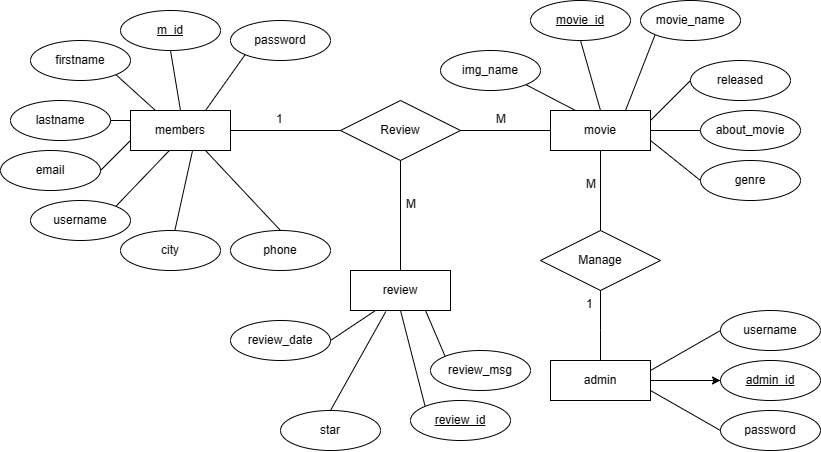

The diagram above was exported from draw.io. Its source (the exported page's mxGraphModel, read from the mxfile embedded in the PNG):
<mxGraphModel dx="2339" dy="824" grid="1" gridSize="10" guides="1" tooltips="1" connect="1" arrows="1" fold="1" page="1" pageScale="1" pageWidth="850" pageHeight="1100" math="0" shadow="0" extFonts="Permanent Marker^https://fonts.googleapis.com/css?family=Permanent+Marker">
  <root>
    <mxCell id="0" />
    <mxCell id="1" parent="0" />
    <mxCell id="C-vyLk0tnHw3VtMMgP7b-12" value="" style="edgeStyle=entityRelationEdgeStyle;endArrow=ERzeroToMany;startArrow=ERone;endFill=1;startFill=0;" parent="1" target="C-vyLk0tnHw3VtMMgP7b-17" edge="1">
      <mxGeometry width="100" height="100" relative="1" as="geometry">
        <mxPoint x="700" y="165" as="sourcePoint" />
        <mxPoint x="460" y="205" as="targetPoint" />
      </mxGeometry>
    </mxCell>
    <mxCell id="_zm9cG4wD0BMZ2SfbcKx-2" value="members" style="whiteSpace=wrap;html=1;align=center;" vertex="1" parent="1">
      <mxGeometry x="40" y="240" width="100" height="40" as="geometry" />
    </mxCell>
    <mxCell id="_zm9cG4wD0BMZ2SfbcKx-62" value="" style="edgeStyle=orthogonalEdgeStyle;rounded=0;orthogonalLoop=1;jettySize=auto;html=1;" edge="1" parent="1" source="_zm9cG4wD0BMZ2SfbcKx-5" target="_zm9cG4wD0BMZ2SfbcKx-9">
      <mxGeometry relative="1" as="geometry" />
    </mxCell>
    <mxCell id="_zm9cG4wD0BMZ2SfbcKx-5" value="admin" style="whiteSpace=wrap;html=1;align=center;" vertex="1" parent="1">
      <mxGeometry x="460" y="490" width="100" height="40" as="geometry" />
    </mxCell>
    <mxCell id="_zm9cG4wD0BMZ2SfbcKx-6" value="username" style="ellipse;whiteSpace=wrap;html=1;align=center;" vertex="1" parent="1">
      <mxGeometry x="630" y="440" width="100" height="40" as="geometry" />
    </mxCell>
    <mxCell id="_zm9cG4wD0BMZ2SfbcKx-8" value="password" style="ellipse;whiteSpace=wrap;html=1;align=center;" vertex="1" parent="1">
      <mxGeometry x="630" y="540" width="100" height="40" as="geometry" />
    </mxCell>
    <mxCell id="_zm9cG4wD0BMZ2SfbcKx-9" value="admin_id" style="ellipse;whiteSpace=wrap;html=1;align=center;fontStyle=4;" vertex="1" parent="1">
      <mxGeometry x="630" y="490" width="100" height="40" as="geometry" />
    </mxCell>
    <mxCell id="_zm9cG4wD0BMZ2SfbcKx-18" value="m_id" style="ellipse;whiteSpace=wrap;html=1;align=center;fontStyle=4;" vertex="1" parent="1">
      <mxGeometry x="30" y="140" width="100" height="40" as="geometry" />
    </mxCell>
    <mxCell id="_zm9cG4wD0BMZ2SfbcKx-21" value="firstname" style="ellipse;whiteSpace=wrap;html=1;align=center;" vertex="1" parent="1">
      <mxGeometry x="-60" y="170" width="100" height="40" as="geometry" />
    </mxCell>
    <mxCell id="_zm9cG4wD0BMZ2SfbcKx-22" value="lastname" style="ellipse;whiteSpace=wrap;html=1;align=center;" vertex="1" parent="1">
      <mxGeometry x="-80" y="230" width="100" height="40" as="geometry" />
    </mxCell>
    <mxCell id="_zm9cG4wD0BMZ2SfbcKx-30" value="email" style="ellipse;whiteSpace=wrap;html=1;align=center;" vertex="1" parent="1">
      <mxGeometry x="-90" y="280" width="100" height="40" as="geometry" />
    </mxCell>
    <mxCell id="_zm9cG4wD0BMZ2SfbcKx-32" value="username" style="ellipse;whiteSpace=wrap;html=1;align=center;" vertex="1" parent="1">
      <mxGeometry x="-60" y="330" width="100" height="40" as="geometry" />
    </mxCell>
    <mxCell id="_zm9cG4wD0BMZ2SfbcKx-35" value="city" style="ellipse;whiteSpace=wrap;html=1;align=center;" vertex="1" parent="1">
      <mxGeometry x="30" y="360" width="100" height="40" as="geometry" />
    </mxCell>
    <mxCell id="_zm9cG4wD0BMZ2SfbcKx-37" value="phone" style="ellipse;whiteSpace=wrap;html=1;align=center;" vertex="1" parent="1">
      <mxGeometry x="140" y="360" width="100" height="40" as="geometry" />
    </mxCell>
    <mxCell id="_zm9cG4wD0BMZ2SfbcKx-39" value="password" style="ellipse;whiteSpace=wrap;html=1;align=center;" vertex="1" parent="1">
      <mxGeometry x="140" y="150" width="100" height="40" as="geometry" />
    </mxCell>
    <mxCell id="_zm9cG4wD0BMZ2SfbcKx-41" value="movie" style="whiteSpace=wrap;html=1;align=center;" vertex="1" parent="1">
      <mxGeometry x="460" y="240" width="100" height="40" as="geometry" />
    </mxCell>
    <mxCell id="_zm9cG4wD0BMZ2SfbcKx-42" value="Manage" style="shape=rhombus;perimeter=rhombusPerimeter;whiteSpace=wrap;html=1;align=center;" vertex="1" parent="1">
      <mxGeometry x="450" y="360" width="120" height="60" as="geometry" />
    </mxCell>
    <mxCell id="_zm9cG4wD0BMZ2SfbcKx-47" value="" style="endArrow=none;html=1;rounded=0;exitX=0.75;exitY=1;exitDx=0;exitDy=0;entryX=0.5;entryY=0;entryDx=0;entryDy=0;" edge="1" parent="1" source="_zm9cG4wD0BMZ2SfbcKx-2" target="_zm9cG4wD0BMZ2SfbcKx-37">
      <mxGeometry relative="1" as="geometry">
        <mxPoint x="370" y="360" as="sourcePoint" />
        <mxPoint x="530" y="360" as="targetPoint" />
      </mxGeometry>
    </mxCell>
    <mxCell id="_zm9cG4wD0BMZ2SfbcKx-48" value="" style="endArrow=none;html=1;rounded=0;entryX=0;entryY=0.5;entryDx=0;entryDy=0;exitX=1;exitY=0.25;exitDx=0;exitDy=0;" edge="1" parent="1" source="_zm9cG4wD0BMZ2SfbcKx-5" target="_zm9cG4wD0BMZ2SfbcKx-6">
      <mxGeometry relative="1" as="geometry">
        <mxPoint x="450" y="459.40999999999997" as="sourcePoint" />
        <mxPoint x="610" y="459.40999999999997" as="targetPoint" />
      </mxGeometry>
    </mxCell>
    <mxCell id="_zm9cG4wD0BMZ2SfbcKx-49" value="" style="endArrow=none;html=1;rounded=0;entryX=0;entryY=0.5;entryDx=0;entryDy=0;exitX=1;exitY=0.5;exitDx=0;exitDy=0;" edge="1" parent="1" source="_zm9cG4wD0BMZ2SfbcKx-5" target="_zm9cG4wD0BMZ2SfbcKx-9">
      <mxGeometry relative="1" as="geometry">
        <mxPoint x="570" y="510" as="sourcePoint" />
        <mxPoint x="640" y="470" as="targetPoint" />
      </mxGeometry>
    </mxCell>
    <mxCell id="_zm9cG4wD0BMZ2SfbcKx-50" value="" style="endArrow=none;html=1;rounded=0;entryX=0;entryY=0.5;entryDx=0;entryDy=0;exitX=1;exitY=0.75;exitDx=0;exitDy=0;" edge="1" parent="1" source="_zm9cG4wD0BMZ2SfbcKx-5" target="_zm9cG4wD0BMZ2SfbcKx-8">
      <mxGeometry relative="1" as="geometry">
        <mxPoint x="570" y="520" as="sourcePoint" />
        <mxPoint x="640" y="520" as="targetPoint" />
      </mxGeometry>
    </mxCell>
    <mxCell id="_zm9cG4wD0BMZ2SfbcKx-51" value="" style="endArrow=none;html=1;rounded=0;exitX=0.619;exitY=1.019;exitDx=0;exitDy=0;exitPerimeter=0;" edge="1" parent="1" source="_zm9cG4wD0BMZ2SfbcKx-2" target="_zm9cG4wD0BMZ2SfbcKx-35">
      <mxGeometry relative="1" as="geometry">
        <mxPoint x="125" y="290" as="sourcePoint" />
        <mxPoint x="200" y="370" as="targetPoint" />
      </mxGeometry>
    </mxCell>
    <mxCell id="_zm9cG4wD0BMZ2SfbcKx-52" value="" style="endArrow=none;html=1;rounded=0;exitX=0.387;exitY=1.004;exitDx=0;exitDy=0;exitPerimeter=0;entryX=1;entryY=0;entryDx=0;entryDy=0;" edge="1" parent="1" source="_zm9cG4wD0BMZ2SfbcKx-2" target="_zm9cG4wD0BMZ2SfbcKx-32">
      <mxGeometry relative="1" as="geometry">
        <mxPoint x="112" y="291" as="sourcePoint" />
        <mxPoint x="94" y="370" as="targetPoint" />
      </mxGeometry>
    </mxCell>
    <mxCell id="_zm9cG4wD0BMZ2SfbcKx-53" value="" style="endArrow=none;html=1;rounded=0;exitX=0;exitY=1;exitDx=0;exitDy=0;entryX=0.75;entryY=0;entryDx=0;entryDy=0;" edge="1" parent="1" source="_zm9cG4wD0BMZ2SfbcKx-39" target="_zm9cG4wD0BMZ2SfbcKx-2">
      <mxGeometry relative="1" as="geometry">
        <mxPoint x="174" y="184" as="sourcePoint" />
        <mxPoint x="120" y="240" as="targetPoint" />
      </mxGeometry>
    </mxCell>
    <mxCell id="_zm9cG4wD0BMZ2SfbcKx-54" value="" style="endArrow=none;html=1;rounded=0;exitX=0.5;exitY=1;exitDx=0;exitDy=0;entryX=0.5;entryY=0;entryDx=0;entryDy=0;" edge="1" parent="1" source="_zm9cG4wD0BMZ2SfbcKx-18" target="_zm9cG4wD0BMZ2SfbcKx-2">
      <mxGeometry relative="1" as="geometry">
        <mxPoint x="165" y="194" as="sourcePoint" />
        <mxPoint x="125" y="250" as="targetPoint" />
      </mxGeometry>
    </mxCell>
    <mxCell id="_zm9cG4wD0BMZ2SfbcKx-55" value="" style="endArrow=none;html=1;rounded=0;exitX=1;exitY=1;exitDx=0;exitDy=0;entryX=0.25;entryY=0;entryDx=0;entryDy=0;" edge="1" parent="1" source="_zm9cG4wD0BMZ2SfbcKx-21" target="_zm9cG4wD0BMZ2SfbcKx-2">
      <mxGeometry relative="1" as="geometry">
        <mxPoint x="90" y="190" as="sourcePoint" />
        <mxPoint x="100" y="250" as="targetPoint" />
      </mxGeometry>
    </mxCell>
    <mxCell id="_zm9cG4wD0BMZ2SfbcKx-56" value="" style="endArrow=none;html=1;rounded=0;exitX=1;exitY=0.5;exitDx=0;exitDy=0;entryX=0;entryY=0.25;entryDx=0;entryDy=0;" edge="1" parent="1" source="_zm9cG4wD0BMZ2SfbcKx-22" target="_zm9cG4wD0BMZ2SfbcKx-2">
      <mxGeometry relative="1" as="geometry">
        <mxPoint x="35" y="214" as="sourcePoint" />
        <mxPoint x="75" y="250" as="targetPoint" />
      </mxGeometry>
    </mxCell>
    <mxCell id="_zm9cG4wD0BMZ2SfbcKx-57" value="" style="endArrow=none;html=1;rounded=0;exitX=1;exitY=0.5;exitDx=0;exitDy=0;entryX=0;entryY=0.75;entryDx=0;entryDy=0;" edge="1" parent="1" source="_zm9cG4wD0BMZ2SfbcKx-30" target="_zm9cG4wD0BMZ2SfbcKx-2">
      <mxGeometry relative="1" as="geometry">
        <mxPoint x="30" y="260" as="sourcePoint" />
        <mxPoint x="50" y="260" as="targetPoint" />
      </mxGeometry>
    </mxCell>
    <mxCell id="_zm9cG4wD0BMZ2SfbcKx-58" value="" style="endArrow=none;html=1;rounded=0;entryX=0.5;entryY=1;entryDx=0;entryDy=0;exitX=0.5;exitY=0;exitDx=0;exitDy=0;" edge="1" parent="1" source="_zm9cG4wD0BMZ2SfbcKx-5" target="_zm9cG4wD0BMZ2SfbcKx-42">
      <mxGeometry relative="1" as="geometry">
        <mxPoint x="570" y="510" as="sourcePoint" />
        <mxPoint x="640" y="470" as="targetPoint" />
        <Array as="points">
          <mxPoint x="510" y="460" />
        </Array>
      </mxGeometry>
    </mxCell>
    <mxCell id="_zm9cG4wD0BMZ2SfbcKx-63" value="M" style="text;strokeColor=none;fillColor=none;spacingLeft=4;spacingRight=4;overflow=hidden;rotatable=0;points=[[0,0.5],[1,0.5]];portConstraint=eastwest;fontSize=12;whiteSpace=wrap;html=1;" vertex="1" parent="1">
      <mxGeometry x="490" y="300" width="20" height="20" as="geometry" />
    </mxCell>
    <mxCell id="_zm9cG4wD0BMZ2SfbcKx-65" value="" style="endArrow=none;html=1;rounded=0;entryX=0.5;entryY=1;entryDx=0;entryDy=0;exitX=0.5;exitY=0;exitDx=0;exitDy=0;" edge="1" parent="1" source="_zm9cG4wD0BMZ2SfbcKx-42" target="_zm9cG4wD0BMZ2SfbcKx-41">
      <mxGeometry relative="1" as="geometry">
        <mxPoint x="580" y="360" as="sourcePoint" />
        <mxPoint x="580" y="280" as="targetPoint" />
      </mxGeometry>
    </mxCell>
    <mxCell id="_zm9cG4wD0BMZ2SfbcKx-67" value="1" style="text;strokeColor=none;fillColor=none;spacingLeft=4;spacingRight=4;overflow=hidden;rotatable=0;points=[[0,0.5],[1,0.5]];portConstraint=eastwest;fontSize=12;whiteSpace=wrap;html=1;" vertex="1" parent="1">
      <mxGeometry x="490" y="420" width="20" height="30" as="geometry" />
    </mxCell>
    <mxCell id="_zm9cG4wD0BMZ2SfbcKx-68" value="" style="endArrow=none;html=1;rounded=0;exitX=0;exitY=1;exitDx=0;exitDy=0;entryX=0.75;entryY=0;entryDx=0;entryDy=0;" edge="1" source="_zm9cG4wD0BMZ2SfbcKx-69" parent="1" target="_zm9cG4wD0BMZ2SfbcKx-41">
      <mxGeometry relative="1" as="geometry">
        <mxPoint x="539" y="184" as="sourcePoint" />
        <mxPoint x="480" y="240" as="targetPoint" />
      </mxGeometry>
    </mxCell>
    <mxCell id="_zm9cG4wD0BMZ2SfbcKx-69" value="movie_name" style="ellipse;whiteSpace=wrap;html=1;align=center;" vertex="1" parent="1">
      <mxGeometry x="550" y="130" width="100" height="40" as="geometry" />
    </mxCell>
    <mxCell id="_zm9cG4wD0BMZ2SfbcKx-70" value="movie_id" style="ellipse;whiteSpace=wrap;html=1;align=center;fontStyle=4;" vertex="1" parent="1">
      <mxGeometry x="440" y="130" width="100" height="40" as="geometry" />
    </mxCell>
    <mxCell id="_zm9cG4wD0BMZ2SfbcKx-71" value="released" style="ellipse;whiteSpace=wrap;html=1;align=center;" vertex="1" parent="1">
      <mxGeometry x="600" y="190" width="100" height="40" as="geometry" />
    </mxCell>
    <mxCell id="_zm9cG4wD0BMZ2SfbcKx-72" value="about_movie" style="ellipse;whiteSpace=wrap;html=1;align=center;" vertex="1" parent="1">
      <mxGeometry x="610" y="240" width="100" height="40" as="geometry" />
    </mxCell>
    <mxCell id="_zm9cG4wD0BMZ2SfbcKx-73" value="genre&lt;br&gt;" style="ellipse;whiteSpace=wrap;html=1;align=center;" vertex="1" parent="1">
      <mxGeometry x="610" y="290" width="100" height="40" as="geometry" />
    </mxCell>
    <mxCell id="_zm9cG4wD0BMZ2SfbcKx-75" value="img_name" style="ellipse;whiteSpace=wrap;html=1;align=center;" vertex="1" parent="1">
      <mxGeometry x="350" y="180" width="100" height="40" as="geometry" />
    </mxCell>
    <mxCell id="_zm9cG4wD0BMZ2SfbcKx-76" value="" style="endArrow=none;html=1;rounded=0;exitX=0.5;exitY=1;exitDx=0;exitDy=0;entryX=0.5;entryY=0;entryDx=0;entryDy=0;" edge="1" parent="1" source="_zm9cG4wD0BMZ2SfbcKx-70" target="_zm9cG4wD0BMZ2SfbcKx-41">
      <mxGeometry relative="1" as="geometry">
        <mxPoint x="575" y="174" as="sourcePoint" />
        <mxPoint x="545" y="250" as="targetPoint" />
      </mxGeometry>
    </mxCell>
    <mxCell id="_zm9cG4wD0BMZ2SfbcKx-77" value="" style="endArrow=none;html=1;rounded=0;exitX=1;exitY=1;exitDx=0;exitDy=0;entryX=0.25;entryY=0;entryDx=0;entryDy=0;" edge="1" parent="1" source="_zm9cG4wD0BMZ2SfbcKx-75" target="_zm9cG4wD0BMZ2SfbcKx-41">
      <mxGeometry relative="1" as="geometry">
        <mxPoint x="500" y="180" as="sourcePoint" />
        <mxPoint x="520" y="250" as="targetPoint" />
      </mxGeometry>
    </mxCell>
    <mxCell id="_zm9cG4wD0BMZ2SfbcKx-78" value="" style="endArrow=none;html=1;rounded=0;exitX=0;exitY=0.5;exitDx=0;exitDy=0;entryX=1;entryY=0.25;entryDx=0;entryDy=0;" edge="1" parent="1" source="_zm9cG4wD0BMZ2SfbcKx-71" target="_zm9cG4wD0BMZ2SfbcKx-41">
      <mxGeometry relative="1" as="geometry">
        <mxPoint x="445" y="224" as="sourcePoint" />
        <mxPoint x="495" y="250" as="targetPoint" />
      </mxGeometry>
    </mxCell>
    <mxCell id="_zm9cG4wD0BMZ2SfbcKx-79" value="" style="endArrow=none;html=1;rounded=0;exitX=0;exitY=0.5;exitDx=0;exitDy=0;entryX=1;entryY=0.5;entryDx=0;entryDy=0;" edge="1" parent="1" source="_zm9cG4wD0BMZ2SfbcKx-72" target="_zm9cG4wD0BMZ2SfbcKx-41">
      <mxGeometry relative="1" as="geometry">
        <mxPoint x="610" y="220" as="sourcePoint" />
        <mxPoint x="570" y="260" as="targetPoint" />
      </mxGeometry>
    </mxCell>
    <mxCell id="_zm9cG4wD0BMZ2SfbcKx-80" value="" style="endArrow=none;html=1;rounded=0;exitX=0;exitY=0.5;exitDx=0;exitDy=0;entryX=1;entryY=0.75;entryDx=0;entryDy=0;" edge="1" parent="1" source="_zm9cG4wD0BMZ2SfbcKx-73" target="_zm9cG4wD0BMZ2SfbcKx-41">
      <mxGeometry relative="1" as="geometry">
        <mxPoint x="620" y="270" as="sourcePoint" />
        <mxPoint x="570" y="270" as="targetPoint" />
      </mxGeometry>
    </mxCell>
    <mxCell id="_zm9cG4wD0BMZ2SfbcKx-81" value="Review" style="shape=rhombus;perimeter=rhombusPerimeter;whiteSpace=wrap;html=1;align=center;" vertex="1" parent="1">
      <mxGeometry x="250" y="230" width="120" height="60" as="geometry" />
    </mxCell>
    <mxCell id="_zm9cG4wD0BMZ2SfbcKx-82" value="" style="endArrow=none;html=1;rounded=0;exitX=0;exitY=0.5;exitDx=0;exitDy=0;entryX=1;entryY=0.5;entryDx=0;entryDy=0;" edge="1" parent="1" source="_zm9cG4wD0BMZ2SfbcKx-81" target="_zm9cG4wD0BMZ2SfbcKx-2">
      <mxGeometry relative="1" as="geometry">
        <mxPoint x="165" y="194" as="sourcePoint" />
        <mxPoint x="125" y="250" as="targetPoint" />
      </mxGeometry>
    </mxCell>
    <mxCell id="_zm9cG4wD0BMZ2SfbcKx-83" value="" style="endArrow=none;html=1;rounded=0;exitX=0;exitY=0.5;exitDx=0;exitDy=0;entryX=1;entryY=0.5;entryDx=0;entryDy=0;" edge="1" parent="1" source="_zm9cG4wD0BMZ2SfbcKx-41" target="_zm9cG4wD0BMZ2SfbcKx-81">
      <mxGeometry relative="1" as="geometry">
        <mxPoint x="260" y="270" as="sourcePoint" />
        <mxPoint x="150" y="270" as="targetPoint" />
      </mxGeometry>
    </mxCell>
    <mxCell id="_zm9cG4wD0BMZ2SfbcKx-84" value="review" style="whiteSpace=wrap;html=1;align=center;" vertex="1" parent="1">
      <mxGeometry x="260" y="400" width="100" height="40" as="geometry" />
    </mxCell>
    <mxCell id="_zm9cG4wD0BMZ2SfbcKx-85" value="" style="endArrow=none;html=1;rounded=0;exitX=0.5;exitY=0;exitDx=0;exitDy=0;entryX=0.5;entryY=1;entryDx=0;entryDy=0;" edge="1" parent="1" source="_zm9cG4wD0BMZ2SfbcKx-84" target="_zm9cG4wD0BMZ2SfbcKx-81">
      <mxGeometry relative="1" as="geometry">
        <mxPoint x="470" y="270" as="sourcePoint" />
        <mxPoint x="380" y="270" as="targetPoint" />
      </mxGeometry>
    </mxCell>
    <mxCell id="_zm9cG4wD0BMZ2SfbcKx-86" value="review_msg" style="ellipse;whiteSpace=wrap;html=1;align=center;" vertex="1" parent="1">
      <mxGeometry x="340" y="480" width="100" height="40" as="geometry" />
    </mxCell>
    <mxCell id="_zm9cG4wD0BMZ2SfbcKx-88" value="review_date" style="ellipse;whiteSpace=wrap;html=1;align=center;" vertex="1" parent="1">
      <mxGeometry x="140" y="450" width="100" height="40" as="geometry" />
    </mxCell>
    <mxCell id="_zm9cG4wD0BMZ2SfbcKx-89" value="star" style="ellipse;whiteSpace=wrap;html=1;align=center;" vertex="1" parent="1">
      <mxGeometry x="190" y="540" width="100" height="40" as="geometry" />
    </mxCell>
    <mxCell id="_zm9cG4wD0BMZ2SfbcKx-90" value="" style="endArrow=none;html=1;rounded=0;exitX=0.5;exitY=0;exitDx=0;exitDy=0;entryX=0.353;entryY=1.027;entryDx=0;entryDy=0;entryPerimeter=0;" edge="1" parent="1" source="_zm9cG4wD0BMZ2SfbcKx-89" target="_zm9cG4wD0BMZ2SfbcKx-84">
      <mxGeometry relative="1" as="geometry">
        <mxPoint x="320" y="410" as="sourcePoint" />
        <mxPoint x="320" y="300" as="targetPoint" />
      </mxGeometry>
    </mxCell>
    <mxCell id="_zm9cG4wD0BMZ2SfbcKx-91" value="" style="endArrow=none;html=1;rounded=0;exitX=1;exitY=0.5;exitDx=0;exitDy=0;entryX=0.25;entryY=1;entryDx=0;entryDy=0;" edge="1" parent="1" source="_zm9cG4wD0BMZ2SfbcKx-88" target="_zm9cG4wD0BMZ2SfbcKx-84">
      <mxGeometry relative="1" as="geometry">
        <mxPoint x="320" y="550" as="sourcePoint" />
        <mxPoint x="320" y="450" as="targetPoint" />
      </mxGeometry>
    </mxCell>
    <mxCell id="_zm9cG4wD0BMZ2SfbcKx-92" value="" style="endArrow=none;html=1;rounded=0;exitX=0;exitY=0;exitDx=0;exitDy=0;entryX=0.75;entryY=1;entryDx=0;entryDy=0;" edge="1" parent="1" source="_zm9cG4wD0BMZ2SfbcKx-86" target="_zm9cG4wD0BMZ2SfbcKx-84">
      <mxGeometry relative="1" as="geometry">
        <mxPoint x="260" y="510" as="sourcePoint" />
        <mxPoint x="295" y="450" as="targetPoint" />
      </mxGeometry>
    </mxCell>
    <mxCell id="_zm9cG4wD0BMZ2SfbcKx-93" value="review_id" style="ellipse;whiteSpace=wrap;html=1;align=center;fontStyle=4;" vertex="1" parent="1">
      <mxGeometry x="320" y="530" width="100" height="40" as="geometry" />
    </mxCell>
    <mxCell id="_zm9cG4wD0BMZ2SfbcKx-94" value="" style="endArrow=none;html=1;rounded=0;exitX=0;exitY=0;exitDx=0;exitDy=0;entryX=0.5;entryY=1;entryDx=0;entryDy=0;" edge="1" parent="1" source="_zm9cG4wD0BMZ2SfbcKx-93" target="_zm9cG4wD0BMZ2SfbcKx-84">
      <mxGeometry relative="1" as="geometry">
        <mxPoint x="365" y="496" as="sourcePoint" />
        <mxPoint x="345" y="450" as="targetPoint" />
      </mxGeometry>
    </mxCell>
    <mxCell id="_zm9cG4wD0BMZ2SfbcKx-95" value="1" style="text;strokeColor=none;fillColor=none;spacingLeft=4;spacingRight=4;overflow=hidden;rotatable=0;points=[[0,0.5],[1,0.5]];portConstraint=eastwest;fontSize=12;whiteSpace=wrap;html=1;" vertex="1" parent="1">
      <mxGeometry x="180" y="235" width="40" height="30" as="geometry" />
    </mxCell>
    <mxCell id="_zm9cG4wD0BMZ2SfbcKx-96" value="M" style="text;strokeColor=none;fillColor=none;spacingLeft=4;spacingRight=4;overflow=hidden;rotatable=0;points=[[0,0.5],[1,0.5]];portConstraint=eastwest;fontSize=12;whiteSpace=wrap;html=1;" vertex="1" parent="1">
      <mxGeometry x="400" y="235" width="40" height="30" as="geometry" />
    </mxCell>
    <mxCell id="_zm9cG4wD0BMZ2SfbcKx-97" value="M" style="text;strokeColor=none;fillColor=none;spacingLeft=4;spacingRight=4;overflow=hidden;rotatable=0;points=[[0,0.5],[1,0.5]];portConstraint=eastwest;fontSize=12;whiteSpace=wrap;html=1;" vertex="1" parent="1">
      <mxGeometry x="310" y="320" width="40" height="30" as="geometry" />
    </mxCell>
  </root>
</mxGraphModel>